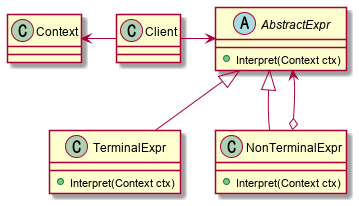

The diagram above was rendered by PlantUML. Its source (embedded in the PNG):
@startuml
class Context
class Client
abstract class AbstractExpr
class TerminalExpr
class NonTerminalExpr

Client -left-> Context
Client -right-> AbstractExpr
AbstractExpr <|-- TerminalExpr
AbstractExpr <|-- NonTerminalExpr
AbstractExpr <--o NonTerminalExpr

abstract class AbstractExpr {
  +Interpret(Context ctx)
}
class TerminalExpr {
  +Interpret(Context ctx)
}
class NonTerminalExpr {
  +Interpret(Context ctx)
}
@enduml